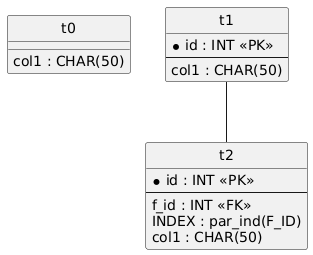

The diagram above was rendered by PlantUML. Its source (embedded in the PNG):
@startuml
hide circle
skinparam linetype ortho

entity "t0" as t0 {
  col1 : CHAR(50)
}

entity "t1" as t1 {
  * id : INT <<PK>>
  --
  col1 : CHAR(50)
}

entity "t2" as t2 {
  * id : INT <<PK>>
  --
  f_id : INT <<FK>>
  INDEX : par_ind(F_ID)
  col1 : CHAR(50)
}

t1 -- t2
@enduml